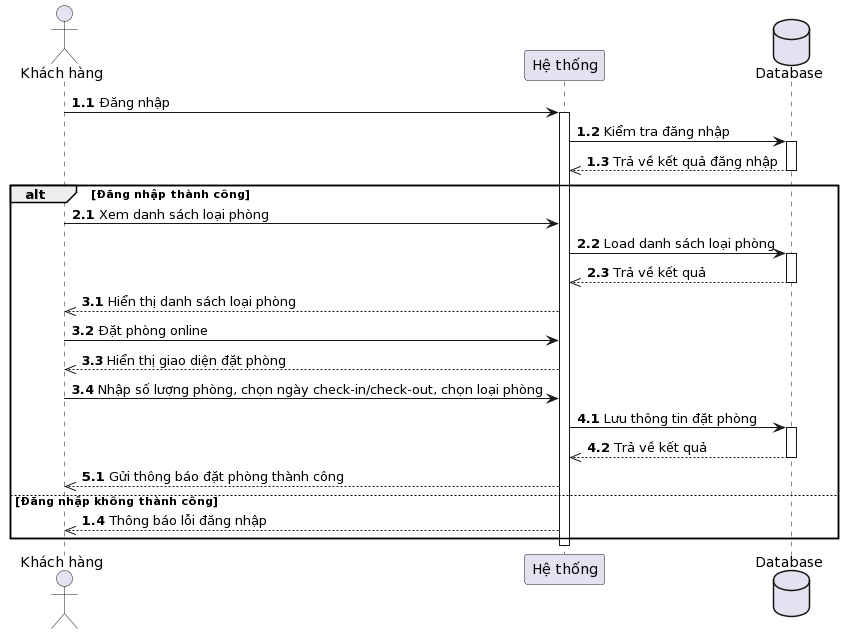

The diagram above was rendered by PlantUML. Its source (embedded in the PNG):
@startuml
actor "Khách hàng" as customer
participant "Hệ thống" as system
database Database as db

autonumber 1.1
customer -> system: Đăng nhập
activate system
system -> db: Kiểm tra đăng nhập
activate db
db -->> system : Trả về kết quả đăng nhập
deactivate db

alt Đăng nhập thành công
  autonumber 2.1
  customer -> system: Xem danh sách loại phòng
  system -> db: Load danh sách loại phòng
  activate db
  db -->> system : Trả về kết quả
  deactivate db

  autonumber 3.1
  system -->> customer: Hiển thị danh sách loại phòng
  customer -> system: Đặt phòng online
  system -->> customer: Hiển thị giao diện đặt phòng
  customer -> system: Nhập số lượng phòng, chọn ngày check-in/check-out, chọn loại phòng

  autonumber 4.1
  system -> db: Lưu thông tin đặt phòng
  activate db
  db -->> system : Trả về kết quả
  deactivate db

  autonumber 5.1
  system -->> customer: Gửi thông báo đặt phòng thành công

else Đăng nhập không thành công
  autonumber 1.4
  system -->> customer: Thông báo lỗi đăng nhập
end

deactivate system
@enduml